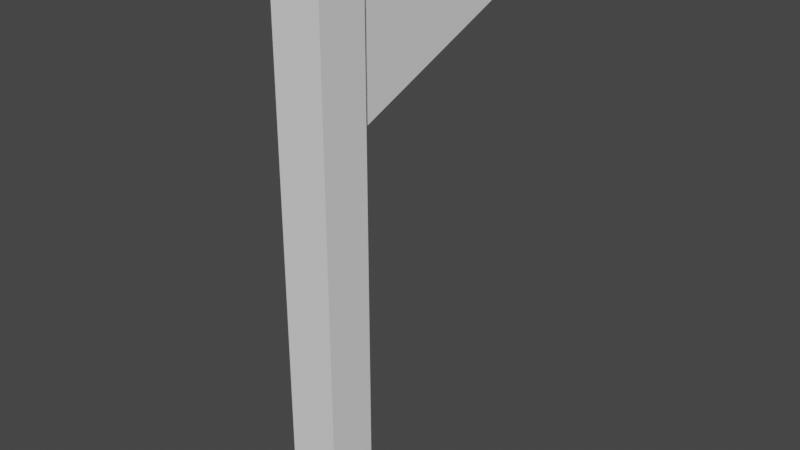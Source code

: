 # Source: flag.blend  (saved by Blender 2.93.21; exported with 4.5.12 LTS)
import bpy
from mathutils import Matrix  # noqa: F401  (used for matrix-valued properties, if any)

bpy.ops.wm.read_factory_settings(use_empty=True)
scene = bpy.context.scene
scene.name = 'Scene'

# ---- collections
col_collection = bpy.data.collections.new('Collection'); scene.collection.children.link(col_collection)

# ---- world
world_world = bpy.data.worlds.new('World'); scene.world = world_world
world_world.use_nodes = True; world_world.node_tree.nodes.clear()
_N = world_world.node_tree.nodes; _L = world_world.node_tree.links
n0 = _N.new('ShaderNodeOutputWorld'); n0.name = 'World Output'; n0.location = (300, 300)
n1 = _N.new('ShaderNodeBackground'); n1.name = 'Background'; n1.location = (10, 300)
n1.inputs[0].default_value = (0.05088, 0.05088, 0.05088, 1.0)
_L.new(n1.outputs[0], n0.inputs[0])
n0.is_active_output = True
world_world.color = (0.05088, 0.05088, 0.05088)
world_world.use_sun_shadow = False
world_world.sun_shadow_jitter_overblur = 0.0

# ---- meshes
me_cube_001 = bpy.data.meshes.new('Cube.001')
me_cube_001.from_pydata([(-0.3116, -0.3116, -0.3116), (-0.3116, -0.3116, 6.781), (-0.3116, 0.3116, -0.3116), (-0.3116, 0.3116, 6.736), (0.3116, -0.3116, -0.3116), (0.3116, -0.3116, 6.781), (0.3116, 0.3116, -0.3116), (0.3116, 0.3116, 6.736)], [], [(0, 1, 3, 2), (2, 3, 7, 6), (6, 7, 5, 4), (4, 5, 1, 0), (2, 6, 4, 0), (7, 3, 1, 5)])
_uv = me_cube_001.uv_layers.new(name='UVMap')
_uv.uv.foreach_set('vector', [0.375, 0.0, 0.625, 0.0, 0.625, 0.25, 0.375, 0.25, 0.375, 0.25, 0.625, 0.25, 0.625, 0.5, 0.375, 0.5, 0.375, 0.5, 0.625, 0.5, 0.625, 0.75, 0.375, 0.75, 0.375, 0.75, 0.625, 0.75, 0.625, 1.0, 0.375, 1.0, 0.125, 0.5, 0.375, 0.5, 0.375, 0.75, 0.125, 0.75, 0.625, 0.5, 0.875, 0.5, 0.875, 0.75, 0.625, 0.75])
me_cube_001.use_remesh_fix_poles = True
me_cube_001.use_remesh_preserve_attributes = False
me_cube_001.update()
me_cube_002 = bpy.data.meshes.new('Cube.002')
me_cube_002.from_pydata([(-0.1112, 0.00305, 4.536), (-0.1112, 0.00305, 6.536), (-0.1112, 2.638, 5.59), (-0.1112, 2.727, 5.863), (0.1874, 0.00305, 4.536), (0.1874, 0.00305, 6.536), (0.1874, 2.638, 5.59), (0.1874, 2.727, 5.863)], [], [(0, 1, 3, 2), (2, 3, 7, 6), (6, 7, 5, 4), (4, 5, 1, 0), (2, 6, 4, 0), (7, 3, 1, 5)])
_uv = me_cube_002.uv_layers.new(name='UVMap')
_uv.uv.foreach_set('vector', [0.375, 0.0, 0.625, 0.0, 0.625, 0.25, 0.375, 0.25, 0.375, 0.25, 0.625, 0.25, 0.625, 0.5, 0.375, 0.5, 0.375, 0.5, 0.625, 0.5, 0.625, 0.75, 0.375, 0.75, 0.375, 0.75, 0.625, 0.75, 0.625, 1.0, 0.375, 1.0, 0.125, 0.5, 0.375, 0.5, 0.375, 0.75, 0.125, 0.75, 0.625, 0.5, 0.875, 0.5, 0.875, 0.75, 0.625, 0.75])
me_cube_002.use_remesh_fix_poles = True
me_cube_002.use_remesh_preserve_attributes = False
me_cube_002.update()

# ---- objects
ob_cube = bpy.data.objects.new('Cube', me_cube_001)
ob_cube_001 = bpy.data.objects.new('Cube.001', me_cube_002)

# ---- transforms, parenting, visibility, modifiers, constraints
ob_cube.location = (0.0, 0.0, 0.0)
ob_cube_001.location = (0.0, 0.0, 0.0)

# ---- collection membership
col_collection.objects.link(ob_cube)
col_collection.objects.link(ob_cube_001)

# ---- scene / render settings (as saved in the file)
scene.frame_start = 1; scene.frame_end = 250; scene.frame_set(1)
scene.render.engine = 'BLENDER_EEVEE_NEXT'
scene.cycles.use_denoising = False
scene.cycles.samples = 128
scene.cycles.sampling_pattern = 'TABULATED_SOBOL'
scene.cycles.use_adaptive_sampling = False
scene.cycles.use_light_tree = False
scene.view_settings.view_transform = 'Filmic'
bpy.context.view_layer.update()

# ---- added for rendering (the .blend has no active camera and no usable light): camera, sun
cam_auto = bpy.data.cameras.new('AutoCamera')
cam_auto.lens = 50.0
cam_auto.sensor_width = 36.0
cam_auto.clip_end = 1000.0
ob_auto_camera = bpy.data.objects.new('AutoCamera', cam_auto)
scene.collection.objects.link(ob_auto_camera)
ob_auto_camera.location = (7.16231, -7.38718, 8.96461)
ob_auto_camera.rotation_euler = (1.09748, -7.21219e-08, 0.694738)
scene.camera = ob_auto_camera
light_auto_sun = bpy.data.lights.new('AutoSun', 'SUN')
light_auto_sun.energy = 3.0
light_auto_sun.angle = 0.0523599
ob_auto_sun = bpy.data.objects.new('AutoSun', light_auto_sun)
scene.collection.objects.link(ob_auto_sun)
ob_auto_sun.rotation_euler = (0.872665, 0.174533, 0.523599)
bpy.context.view_layer.update()
